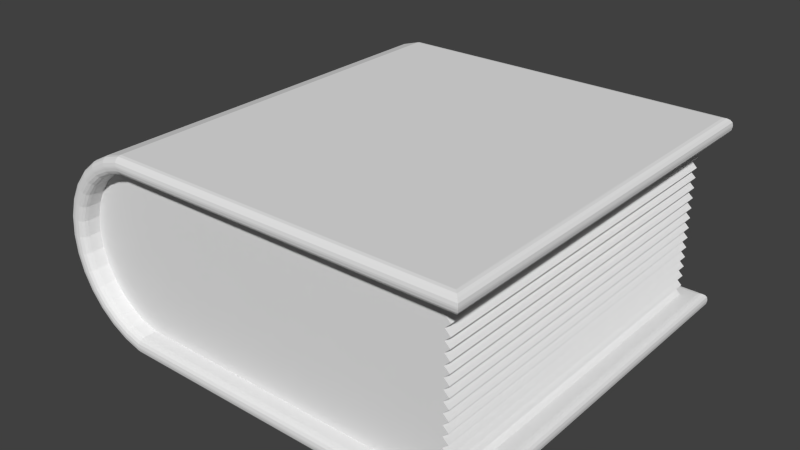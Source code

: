 # Source: book.blend  (saved by Blender 2.73.0; exported with 4.5.12 LTS)
import bpy
from mathutils import Matrix  # noqa: F401  (used for matrix-valued properties, if any)

bpy.ops.wm.read_factory_settings(use_empty=True)
scene = bpy.context.scene
scene.name = 'Scene'

# ---- collections
col_collection_1 = bpy.data.collections.new('Collection 1'); scene.collection.children.link(col_collection_1)

# ---- world
world_world = bpy.data.worlds.new('World'); scene.world = world_world
world_world.color = (0.05088, 0.05088, 0.05088)
world_world.use_sun_shadow = False
world_world.sun_shadow_jitter_overblur = 0.0
world_world.cycles.sampling_method = 'MANUAL'
world_world.cycles.sample_map_resolution = 256

# ---- meshes
me_cylinder = bpy.data.meshes.new('Cylinder')
me_cylinder.from_pydata([(1.252, 0.3617, 0.8064), (1.252, -0.3617, 0.8064), (-0.2152, -0.3534, 0.8064), (-0.2797, -0.3338, 0.8064), (-0.3421, -0.3004, 0.8064), (-0.3969, -0.2555, 0.8064), (-0.4418, -0.2007, 0.8064), (-0.4752, -0.1383, 0.8064), (-0.4958, -0.07047, 0.8064), (-0.5027, 2.469e-05, 0.8064), (-0.4958, 0.07052, 0.8064), (-0.4752, 0.1383, 0.8064), (-0.4418, 0.2008, 0.8064), (-0.3969, 0.2555, 0.8064), (-0.3421, 0.3005, 0.8064), (-0.2797, 0.3339, 0.8064), (-0.2152, 0.3534, 0.8064), (1.252, 0.3617, -0.8064), (1.252, -0.3617, -0.8064), (-0.2152, -0.3534, -0.8064), (-0.2797, -0.3338, -0.8064), (-0.3421, -0.3004, -0.8064), (-0.3969, -0.2555, -0.8064), (-0.4418, -0.2007, -0.8064), (-0.4752, -0.1383, -0.8064), (-0.4958, -0.07047, -0.8064), (-0.5027, 2.465e-05, -0.8064), (-0.4958, 0.07052, -0.8064), (-0.4752, 0.1383, -0.8064), (-0.4418, 0.2008, -0.8064), (-0.3969, 0.2555, -0.8064), (-0.3421, 0.3005, -0.8064), (-0.2797, 0.3339, -0.8064), (-0.2152, 0.3534, -0.8064), (-0.2152, -0.3534, -0.8606), (-0.2201, -0.3862, -0.8934), (-0.2156, -0.3559, -0.8732), (-0.2166, -0.363, -0.8838), (-0.2182, -0.3736, -0.8909), (-0.2152, -0.3534, 0.8606), (-0.2201, -0.3862, 0.8934), (-0.2156, -0.3559, 0.8732), (-0.2166, -0.363, 0.8838), (-0.2182, -0.3736, 0.8909), (-0.2797, -0.3338, -0.8606), (-0.2923, -0.3643, -0.8934), (-0.2806, -0.3361, -0.8732), (-0.2834, -0.3427, -0.8838), (-0.2874, -0.3526, -0.8909), (-0.2923, -0.3643, 0.8934), (-0.2797, -0.3338, 0.8606), (-0.2874, -0.3526, 0.8909), (-0.2834, -0.3427, 0.8838), (-0.2806, -0.3361, 0.8732), (-0.3421, -0.3004, -0.8606), (-0.3604, -0.3278, -0.8934), (-0.3435, -0.3025, -0.8732), (-0.3475, -0.3085, -0.8838), (-0.3534, -0.3174, -0.8909), (-0.3604, -0.3278, 0.8934), (-0.3421, -0.3004, 0.8606), (-0.3534, -0.3174, 0.8909), (-0.3475, -0.3085, 0.8838), (-0.3435, -0.3025, 0.8732), (-0.3969, -0.2555, -0.8606), (-0.4202, -0.2788, -0.8934), (-0.3987, -0.2573, -0.8732), (-0.4037, -0.2623, -0.8838), (-0.4113, -0.2699, -0.8909), (-0.4202, -0.2788, 0.8934), (-0.3969, -0.2555, 0.8606), (-0.4113, -0.2699, 0.8909), (-0.4037, -0.2623, 0.8838), (-0.3987, -0.2573, 0.8732), (-0.4418, -0.2007, -0.8606), (-0.4692, -0.219, -0.8934), (-0.4439, -0.2021, -0.8732), (-0.4499, -0.2061, -0.8838), (-0.4588, -0.212, -0.8909), (-0.4692, -0.219, 0.8934), (-0.4418, -0.2007, 0.8606), (-0.4588, -0.212, 0.8909), (-0.4499, -0.2061, 0.8838), (-0.4439, -0.2021, 0.8732), (-0.4752, -0.1383, -0.8606), (-0.5057, -0.1509, -0.8934), (-0.4775, -0.1392, -0.8732), (-0.4841, -0.142, -0.8838), (-0.494, -0.146, -0.8909), (-0.5057, -0.1509, 0.8934), (-0.4752, -0.1383, 0.8606), (-0.494, -0.146, 0.8909), (-0.4841, -0.142, 0.8838), (-0.4775, -0.1392, 0.8732), (-0.4958, -0.07047, -0.8606), (-0.5281, -0.0769, -0.8934), (-0.4983, -0.07096, -0.8732), (-0.5053, -0.07236, -0.8838), (-0.5157, -0.07444, -0.8909), (-0.5281, -0.0769, 0.8934), (-0.4958, -0.07047, 0.8606), (-0.5157, -0.07444, 0.8909), (-0.5053, -0.07236, 0.8838), (-0.4983, -0.07096, 0.8732), (-0.5027, 2.465e-05, -0.8606), (-0.5357, 2.468e-05, -0.8934), (-0.5052, 2.465e-05, -0.8732), (-0.5124, 2.466e-05, -0.8838), (-0.5231, 2.467e-05, -0.8909), (-0.5357, 2.472e-05, 0.8934), (-0.5027, 2.469e-05, 0.8606), (-0.5231, 2.471e-05, 0.8909), (-0.5124, 2.47e-05, 0.8838), (-0.5052, 2.469e-05, 0.8732), (-0.4958, 0.07052, -0.8606), (-0.5281, 0.07695, -0.8934), (-0.4983, 0.07101, -0.8732), (-0.5053, 0.07241, -0.8838), (-0.5157, 0.07449, -0.8909), (-0.5281, 0.07695, 0.8934), (-0.4958, 0.07052, 0.8606), (-0.5157, 0.07449, 0.8909), (-0.5053, 0.07241, 0.8838), (-0.4983, 0.07101, 0.8732), (-0.4752, 0.1383, -0.8606), (-0.5057, 0.1509, -0.8934), (-0.4775, 0.1393, -0.8732), (-0.4841, 0.142, -0.8838), (-0.494, 0.1461, -0.8909), (-0.5057, 0.1509, 0.8934), (-0.4752, 0.1383, 0.8606), (-0.494, 0.1461, 0.8909), (-0.4841, 0.142, 0.8838), (-0.4775, 0.1393, 0.8732), (-0.4418, 0.2008, -0.8606), (-0.4692, 0.2191, -0.8934), (-0.4439, 0.2022, -0.8732), (-0.4499, 0.2061, -0.8838), (-0.4588, 0.2121, -0.8909), (-0.4692, 0.2191, 0.8934), (-0.4418, 0.2008, 0.8606), (-0.4588, 0.2121, 0.8909), (-0.4499, 0.2061, 0.8838), (-0.4439, 0.2022, 0.8732), (-0.3969, 0.2555, -0.8606), (-0.4202, 0.2788, -0.8934), (-0.3987, 0.2573, -0.8732), (-0.4037, 0.2624, -0.8838), (-0.4113, 0.2699, -0.8909), (-0.4202, 0.2788, 0.8934), (-0.3969, 0.2555, 0.8606), (-0.4113, 0.2699, 0.8909), (-0.4037, 0.2624, 0.8838), (-0.3987, 0.2573, 0.8732), (-0.3421, 0.3005, -0.8606), (-0.3604, 0.3279, -0.8934), (-0.3435, 0.3026, -0.8732), (-0.3475, 0.3085, -0.8838), (-0.3534, 0.3174, -0.8909), (-0.3604, 0.3279, 0.8934), (-0.3421, 0.3005, 0.8606), (-0.3534, 0.3174, 0.8909), (-0.3475, 0.3085, 0.8838), (-0.3435, 0.3026, 0.8732), (-0.2797, 0.3339, -0.8606), (-0.2923, 0.3643, -0.8934), (-0.2806, 0.3362, -0.8732), (-0.2834, 0.3428, -0.8838), (-0.2874, 0.3527, -0.8909), (-0.2923, 0.3643, 0.8934), (-0.2797, 0.3339, 0.8606), (-0.2874, 0.3527, 0.8909), (-0.2834, 0.3428, 0.8838), (-0.2806, 0.3362, 0.8732), (-0.2152, 0.3534, -0.8606), (-0.2201, 0.3862, -0.8934), (-0.2156, 0.3559, -0.8732), (-0.2166, 0.363, -0.8838), (-0.2182, 0.3737, -0.8909), (-0.2201, 0.3862, 0.8934), (-0.2152, 0.3534, 0.8606), (-0.2182, 0.3737, 0.8909), (-0.2166, 0.363, 0.8838), (-0.2156, 0.3559, 0.8732), (1.307, 0.3616, -0.8606), (1.339, 0.3945, -0.8934), (1.319, 0.3641, -0.8732), (1.33, 0.3713, -0.8838), (1.337, 0.382, -0.8909), (1.339, 0.3945, 0.8934), (1.307, 0.3616, 0.8606), (1.337, 0.382, 0.8909), (1.33, 0.3713, 0.8838), (1.319, 0.3641, 0.8732), (1.339, -0.3945, 0.8934), (1.307, -0.3615, 0.8606), (1.337, -0.3819, 0.8909), (1.33, -0.3712, 0.8838), (1.319, -0.3641, 0.8732), (1.339, -0.3945, -0.8934), (1.307, -0.3615, -0.8606), (1.337, -0.3819, -0.8909), (1.33, -0.3712, -0.8838), (1.319, -0.3641, -0.8732), (-0.2263, -0.427, -0.8599), (-0.2212, -0.3935, -0.8934), (-0.2259, -0.4244, -0.8727), (-0.2248, -0.4172, -0.8836), (-0.2232, -0.4063, -0.8909), (-0.2212, -0.3935, 0.8934), (-0.2263, -0.427, 0.8599), (-0.2232, -0.4063, 0.8909), (-0.2248, -0.4172, 0.8836), (-0.2259, -0.4244, 0.8727), (-0.2951, -0.3711, -0.8934), (-0.308, -0.4022, -0.8599), (-0.3, -0.383, -0.8909), (-0.3042, -0.3931, -0.8836), (-0.307, -0.3999, -0.8727), (-0.308, -0.4022, 0.8599), (-0.2951, -0.3711, 0.8934), (-0.307, -0.3999, 0.8727), (-0.3042, -0.3931, 0.8836), (-0.3, -0.383, 0.8909), (-0.3645, -0.334, -0.8934), (-0.3833, -0.362, -0.8599), (-0.3717, -0.3447, -0.8909), (-0.3778, -0.3538, -0.8836), (-0.3818, -0.3599, -0.8727), (-0.3833, -0.362, 0.8599), (-0.3645, -0.334, 0.8934), (-0.3818, -0.3599, 0.8727), (-0.3778, -0.3538, 0.8836), (-0.3717, -0.3447, 0.8909), (-0.4254, -0.284, -0.8934), (-0.4492, -0.3078, -0.8599), (-0.4345, -0.2931, -0.8909), (-0.4423, -0.3009, -0.8836), (-0.4474, -0.306, -0.8727), (-0.4492, -0.3078, 0.8599), (-0.4254, -0.284, 0.8934), (-0.4474, -0.306, 0.8727), (-0.4423, -0.3009, 0.8836), (-0.4345, -0.2931, 0.8909), (-0.4754, -0.2231, -0.8934), (-0.5034, -0.2419, -0.8599), (-0.4861, -0.2303, -0.8909), (-0.4952, -0.2364, -0.8836), (-0.5013, -0.2404, -0.8727), (-0.5034, -0.2419, 0.8599), (-0.4754, -0.2231, 0.8934), (-0.5013, -0.2404, 0.8727), (-0.4952, -0.2364, 0.8836), (-0.4861, -0.2303, 0.8909), (-0.5125, -0.1537, -0.8934), (-0.5436, -0.1666, -0.8599), (-0.5244, -0.1586, -0.8909), (-0.5345, -0.1628, -0.8836), (-0.5413, -0.1656, -0.8727), (-0.5436, -0.1666, 0.8599), (-0.5125, -0.1537, 0.8934), (-0.5413, -0.1656, 0.8727), (-0.5345, -0.1628, 0.8836), (-0.5244, -0.1586, 0.8909), (-0.5353, -0.07834, -0.8934), (-0.5684, -0.08492, -0.8599), (-0.548, -0.08086, -0.8909), (-0.5587, -0.08299, -0.8836), (-0.5659, -0.08441, -0.8727), (-0.5684, -0.08492, 0.8599), (-0.5353, -0.07834, 0.8934), (-0.5659, -0.08441, 0.8727), (-0.5587, -0.08299, 0.8836), (-0.548, -0.08086, 0.8909), (-0.5431, 2.469e-05, -0.8934), (-0.5768, 2.472e-05, -0.8599), (-0.556, 2.47e-05, -0.8909), (-0.5669, 2.471e-05, -0.8836), (-0.5742, 2.472e-05, -0.8727), (-0.5768, 2.476e-05, 0.8599), (-0.5431, 2.473e-05, 0.8934), (-0.5742, 2.476e-05, 0.8727), (-0.5669, 2.475e-05, 0.8836), (-0.556, 2.474e-05, 0.8909), (-0.5353, 0.07839, -0.8934), (-0.5684, 0.08496, -0.8599), (-0.548, 0.08091, -0.8909), (-0.5587, 0.08304, -0.8836), (-0.5659, 0.08446, -0.8727), (-0.5684, 0.08496, 0.8599), (-0.5353, 0.07839, 0.8934), (-0.5659, 0.08446, 0.8727), (-0.5587, 0.08304, 0.8836), (-0.548, 0.08091, 0.8909), (-0.5125, 0.1537, -0.8934), (-0.5436, 0.1666, -0.8599), (-0.5244, 0.1587, -0.8909), (-0.5345, 0.1629, -0.8836), (-0.5413, 0.1657, -0.8727), (-0.5436, 0.1666, 0.8599), (-0.5125, 0.1537, 0.8934), (-0.5413, 0.1657, 0.8727), (-0.5345, 0.1629, 0.8836), (-0.5244, 0.1587, 0.8909), (-0.4754, 0.2232, -0.8934), (-0.5034, 0.2419, -0.8599), (-0.4861, 0.2304, -0.8909), (-0.4952, 0.2364, -0.8836), (-0.5013, 0.2405, -0.8727), (-0.5034, 0.2419, 0.8599), (-0.4754, 0.2232, 0.8934), (-0.5013, 0.2405, 0.8727), (-0.4952, 0.2364, 0.8836), (-0.4861, 0.2304, 0.8909), (-0.4254, 0.2841, -0.8934), (-0.4492, 0.3079, -0.8599), (-0.4345, 0.2932, -0.8909), (-0.4423, 0.3009, -0.8836), (-0.4474, 0.3061, -0.8727), (-0.4492, 0.3079, 0.8599), (-0.4254, 0.2841, 0.8934), (-0.4474, 0.3061, 0.8727), (-0.4423, 0.3009, 0.8836), (-0.4345, 0.2932, 0.8909), (-0.3645, 0.334, -0.8934), (-0.3833, 0.362, -0.8599), (-0.3717, 0.3447, -0.8909), (-0.3778, 0.3538, -0.8836), (-0.3818, 0.3599, -0.8727), (-0.3833, 0.362, 0.8599), (-0.3645, 0.334, 0.8934), (-0.3818, 0.3599, 0.8727), (-0.3778, 0.3538, 0.8836), (-0.3717, 0.3447, 0.8909), (-0.2951, 0.3711, -0.8934), (-0.308, 0.4023, -0.8599), (-0.3, 0.3831, -0.8909), (-0.3042, 0.3932, -0.8836), (-0.307, 0.3999, -0.8727), (-0.308, 0.4023, 0.8599), (-0.2951, 0.3711, 0.8934), (-0.307, 0.3999, 0.8727), (-0.3042, 0.3932, 0.8836), (-0.3, 0.3831, 0.8909), (-0.2212, 0.3935, -0.8934), (-0.2263, 0.427, -0.8599), (-0.2232, 0.4064, -0.8909), (-0.2248, 0.4172, -0.8836), (-0.2259, 0.4245, -0.8727), (-0.2263, 0.427, 0.8599), (-0.2212, 0.3935, 0.8934), (-0.2259, 0.4245, 0.8727), (-0.2248, 0.4172, 0.8836), (-0.2232, 0.4064, 0.8909), (1.306, 0.4352, -0.8599), (1.339, 0.4019, -0.8934), (1.319, 0.4327, -0.8727), (1.329, 0.4255, -0.8836), (1.337, 0.4147, -0.8909), (1.339, 0.4019, 0.8934), (1.306, 0.4352, 0.8599), (1.337, 0.4147, 0.8909), (1.329, 0.4255, 0.8836), (1.319, 0.4327, 0.8727), (1.339, -0.4018, -0.8934), (1.306, -0.4352, -0.8599), (1.337, -0.4146, -0.8909), (1.329, -0.4255, -0.8836), (1.319, -0.4327, -0.8727), (1.339, -0.4018, 0.8934), (1.306, -0.4352, 0.8599), (1.337, -0.4146, 0.8909), (1.329, -0.4255, 0.8836), (1.319, -0.4327, 0.8727), (1.252, 2.435e-05, 0.8064), (1.252, 2.43e-05, -0.8064), (1.252, 0.1809, -0.8064), (1.252, 0.1809, 0.8064), (1.252, -0.1808, 0.8064), (1.252, -0.1808, -0.8064), (1.252, 0.2713, -0.8064), (1.252, 0.2713, 0.8064), (1.252, 0.09045, 0.8064), (1.252, 0.09045, -0.8064), (1.252, -0.0904, -0.8064), (1.252, -0.0904, 0.8064), (1.252, -0.2713, 0.8064), (1.252, -0.2713, -0.8064), (1.252, 0.3165, -0.8064), (1.252, 0.3165, 0.8064), (1.252, 0.2241, 0.8064), (1.252, 0.2241, -0.8064), (1.252, 0.1357, -0.8064), (1.252, 0.1357, 0.8064), (1.252, 0.04524, 0.8064), (1.252, 0.04524, -0.8064), (1.252, -0.04519, -0.8064), (1.252, -0.04519, 0.8064), (1.252, -0.1356, 0.8064), (1.252, -0.1356, -0.8064), (1.252, -0.226, -0.8064), (1.252, -0.226, 0.8064), (1.252, -0.3165, 0.8064), (1.252, -0.3165, -0.8064), (1.228, -0.02258, -0.8064), (1.228, -0.02258, 0.8064), (1.228, -0.2939, -0.8064), (1.228, -0.2939, 0.8064), (1.228, -0.3391, 0.8064), (1.228, -0.3391, -0.8064), (1.228, -0.2487, 0.8064), (1.228, -0.2487, -0.8064), (1.228, -0.2034, -0.8064), (1.228, -0.2034, 0.8064), (1.228, -0.1582, 0.8064), (1.228, -0.1582, -0.8064), (1.228, -0.113, -0.8064), (1.228, -0.113, 0.8064), (1.228, -0.0678, 0.8064), (1.228, -0.0678, -0.8064), (1.228, 0.02263, 0.8064), (1.228, 0.02263, -0.8064), (1.228, 0.06785, -0.8064), (1.228, 0.06785, 0.8064), (1.228, 0.1116, 0.8064), (1.228, 0.1116, -0.8064), (1.228, 0.1583, -0.8064), (1.228, 0.1583, 0.8064), (1.228, 0.2025, 0.8064), (1.228, 0.2025, -0.8064), (1.228, 0.2477, -0.8064), (1.228, 0.2477, 0.8064), (1.228, 0.2939, 0.8064), (1.228, 0.2939, -0.8064), (1.228, 0.3391, -0.8064), (1.228, 0.3391, 0.8064)], [], [(45, 35, 205, 214), (55, 45, 214, 224), (65, 55, 224, 234), (75, 65, 234, 244), (85, 75, 244, 254), (95, 85, 254, 264), (105, 95, 264, 274), (115, 105, 274, 284), (125, 115, 284, 294), (135, 125, 294, 304), (145, 135, 304, 314), (155, 145, 314, 324), (165, 155, 324, 334), (175, 165, 334, 344), (89, 99, 270, 260), (34, 44, 20, 19), (50, 39, 2, 3), (200, 34, 19, 2, 39, 195), (40, 49, 220, 209), (225, 229, 239, 235), (60, 50, 3, 4), (235, 239, 249, 245), (70, 60, 4, 5), (245, 249, 259, 255), (80, 70, 5, 6), (255, 259, 269, 265), (90, 80, 6, 7), (265, 269, 279, 275), (100, 90, 7, 8), (275, 279, 289, 285), (110, 100, 8, 9), (285, 289, 299, 295), (120, 110, 9, 10), (295, 299, 309, 305), (130, 120, 10, 11), (305, 309, 319, 315), (140, 130, 11, 12), (315, 319, 329, 325), (150, 140, 12, 13), (325, 329, 339, 335), (160, 150, 13, 14), (335, 339, 349, 345), (170, 160, 14, 15), (349, 360, 354, 345), (180, 170, 15, 16), (2, 1, 408, 402, 407, 386, 410, 401, 413, 378, 414, 398, 417, 385, 418, 397, 405, 374, 420, 394, 423, 382, 424, 393, 427, 377, 428, 390, 431, 381, 432, 389, 435, 0, 16, 15, 14, 13, 12, 11, 10, 9, 8, 7, 6, 5, 4, 3), (144, 154, 31, 30), (134, 144, 30, 29), (124, 134, 29, 28), (114, 124, 28, 27), (104, 114, 27, 26), (94, 104, 26, 25), (84, 94, 25, 24), (190, 180, 16, 33, 174, 184), (74, 84, 24, 23), (64, 74, 23, 22), (189, 359, 350, 179), (54, 64, 22, 21), (164, 174, 33, 32), (44, 54, 21, 20), (154, 164, 32, 31), (18, 19, 20, 21, 22, 23, 24, 25, 26, 27, 28, 29, 30, 31, 32, 33, 17, 434, 388, 433, 380, 430, 391, 429, 376, 426, 392, 425, 383, 422, 395, 421, 375, 404, 396, 419, 384, 416, 399, 415, 379, 412, 400, 411, 387, 406, 403, 409), (79, 89, 260, 250), (199, 194, 369, 364), (69, 79, 250, 240), (59, 69, 240, 230), (169, 179, 350, 340), (49, 59, 230, 220), (159, 169, 340, 330), (204, 365, 370, 210), (149, 159, 330, 320), (199, 364, 205, 35), (139, 149, 320, 310), (129, 139, 310, 300), (119, 129, 300, 290), (109, 119, 290, 280), (99, 109, 280, 270), (215, 219, 229, 225), (344, 355, 185, 175), (189, 185, 355, 359), (408, 1, 18, 409), (34, 200, 203, 36), (36, 203, 202, 37), (37, 202, 201, 38), (38, 201, 199, 35), (35, 45, 48, 38), (38, 48, 47, 37), (37, 47, 46, 36), (36, 46, 44, 34), (49, 40, 43, 51), (51, 43, 42, 52), (52, 42, 41, 53), (53, 41, 39, 50), (45, 55, 58, 48), (48, 58, 57, 47), (47, 57, 56, 46), (46, 56, 54, 44), (59, 49, 51, 61), (61, 51, 52, 62), (62, 52, 53, 63), (63, 53, 50, 60), (55, 65, 68, 58), (58, 68, 67, 57), (57, 67, 66, 56), (56, 66, 64, 54), (69, 59, 61, 71), (71, 61, 62, 72), (72, 62, 63, 73), (73, 63, 60, 70), (65, 75, 78, 68), (68, 78, 77, 67), (67, 77, 76, 66), (66, 76, 74, 64), (79, 69, 71, 81), (81, 71, 72, 82), (82, 72, 73, 83), (83, 73, 70, 80), (75, 85, 88, 78), (78, 88, 87, 77), (77, 87, 86, 76), (76, 86, 84, 74), (89, 79, 81, 91), (91, 81, 82, 92), (92, 82, 83, 93), (93, 83, 80, 90), (85, 95, 98, 88), (88, 98, 97, 87), (87, 97, 96, 86), (86, 96, 94, 84), (99, 89, 91, 101), (101, 91, 92, 102), (102, 92, 93, 103), (103, 93, 90, 100), (95, 105, 108, 98), (98, 108, 107, 97), (97, 107, 106, 96), (96, 106, 104, 94), (109, 99, 101, 111), (111, 101, 102, 112), (112, 102, 103, 113), (113, 103, 100, 110), (105, 115, 118, 108), (108, 118, 117, 107), (107, 117, 116, 106), (106, 116, 114, 104), (119, 109, 111, 121), (121, 111, 112, 122), (122, 112, 113, 123), (123, 113, 110, 120), (115, 125, 128, 118), (118, 128, 127, 117), (117, 127, 126, 116), (116, 126, 124, 114), (129, 119, 121, 131), (131, 121, 122, 132), (132, 122, 123, 133), (133, 123, 120, 130), (125, 135, 138, 128), (128, 138, 137, 127), (127, 137, 136, 126), (126, 136, 134, 124), (139, 129, 131, 141), (141, 131, 132, 142), (142, 132, 133, 143), (143, 133, 130, 140), (135, 145, 148, 138), (138, 148, 147, 137), (137, 147, 146, 136), (136, 146, 144, 134), (149, 139, 141, 151), (151, 141, 142, 152), (152, 142, 143, 153), (153, 143, 140, 150), (145, 155, 158, 148), (148, 158, 157, 147), (147, 157, 156, 146), (146, 156, 154, 144), (159, 149, 151, 161), (161, 151, 152, 162), (162, 152, 153, 163), (163, 153, 150, 160), (155, 165, 168, 158), (158, 168, 167, 157), (157, 167, 166, 156), (156, 166, 164, 154), (169, 159, 161, 171), (171, 161, 162, 172), (172, 162, 163, 173), (173, 163, 160, 170), (165, 175, 178, 168), (168, 178, 177, 167), (167, 177, 176, 166), (166, 176, 174, 164), (179, 169, 171, 181), (181, 171, 172, 182), (182, 172, 173, 183), (183, 173, 170, 180), (180, 190, 193, 183), (183, 193, 192, 182), (182, 192, 191, 181), (181, 191, 189, 179), (175, 185, 188, 178), (178, 188, 187, 177), (177, 187, 186, 176), (176, 186, 184, 174), (185, 189, 191, 188), (188, 191, 192, 187), (187, 192, 193, 186), (186, 193, 190, 184), (194, 199, 201, 196), (196, 201, 202, 197), (197, 202, 203, 198), (198, 203, 200, 195), (40, 194, 196, 43), (43, 196, 197, 42), (42, 197, 198, 41), (41, 198, 195, 39), (209, 369, 194, 40), (204, 215, 218, 206), (206, 218, 217, 207), (207, 217, 216, 208), (208, 216, 214, 205), (219, 210, 213, 221), (221, 213, 212, 222), (222, 212, 211, 223), (223, 211, 209, 220), (215, 225, 228, 218), (218, 228, 227, 217), (217, 227, 226, 216), (216, 226, 224, 214), (229, 219, 221, 231), (231, 221, 222, 232), (232, 222, 223, 233), (233, 223, 220, 230), (225, 235, 238, 228), (228, 238, 237, 227), (227, 237, 236, 226), (226, 236, 234, 224), (239, 229, 231, 241), (241, 231, 232, 242), (242, 232, 233, 243), (243, 233, 230, 240), (235, 245, 248, 238), (238, 248, 247, 237), (237, 247, 246, 236), (236, 246, 244, 234), (249, 239, 241, 251), (251, 241, 242, 252), (252, 242, 243, 253), (253, 243, 240, 250), (245, 255, 258, 248), (248, 258, 257, 247), (247, 257, 256, 246), (246, 256, 254, 244), (259, 249, 251, 261), (261, 251, 252, 262), (262, 252, 253, 263), (263, 253, 250, 260), (255, 265, 268, 258), (258, 268, 267, 257), (257, 267, 266, 256), (256, 266, 264, 254), (269, 259, 261, 271), (271, 261, 262, 272), (272, 262, 263, 273), (273, 263, 260, 270), (265, 275, 278, 268), (268, 278, 277, 267), (267, 277, 276, 266), (266, 276, 274, 264), (279, 269, 271, 281), (281, 271, 272, 282), (282, 272, 273, 283), (283, 273, 270, 280), (275, 285, 288, 278), (278, 288, 287, 277), (277, 287, 286, 276), (276, 286, 284, 274), (289, 279, 281, 291), (291, 281, 282, 292), (292, 282, 283, 293), (293, 283, 280, 290), (285, 295, 298, 288), (288, 298, 297, 287), (287, 297, 296, 286), (286, 296, 294, 284), (299, 289, 291, 301), (301, 291, 292, 302), (302, 292, 293, 303), (303, 293, 290, 300), (295, 305, 308, 298), (298, 308, 307, 297), (297, 307, 306, 296), (296, 306, 304, 294), (309, 299, 301, 311), (311, 301, 302, 312), (312, 302, 303, 313), (313, 303, 300, 310), (305, 315, 318, 308), (308, 318, 317, 307), (307, 317, 316, 306), (306, 316, 314, 304), (319, 309, 311, 321), (321, 311, 312, 322), (322, 312, 313, 323), (323, 313, 310, 320), (315, 325, 328, 318), (318, 328, 327, 317), (317, 327, 326, 316), (316, 326, 324, 314), (329, 319, 321, 331), (331, 321, 322, 332), (332, 322, 323, 333), (333, 323, 320, 330), (325, 335, 338, 328), (328, 338, 337, 327), (327, 337, 336, 326), (326, 336, 334, 324), (339, 329, 331, 341), (341, 331, 332, 342), (342, 332, 333, 343), (343, 333, 330, 340), (335, 345, 348, 338), (338, 348, 347, 337), (337, 347, 346, 336), (336, 346, 344, 334), (349, 339, 341, 351), (351, 341, 342, 352), (352, 342, 343, 353), (353, 343, 340, 350), (210, 370, 373, 213), (213, 373, 372, 212), (212, 372, 371, 211), (211, 371, 369, 209), (354, 360, 363, 356), (356, 363, 362, 357), (357, 362, 361, 358), (358, 361, 359, 355), (370, 365, 368, 373), (373, 368, 367, 372), (372, 367, 366, 371), (371, 366, 364, 369), (205, 364, 366, 208), (208, 366, 367, 207), (207, 367, 368, 206), (206, 368, 365, 204), (350, 359, 361, 353), (353, 361, 362, 352), (352, 362, 363, 351), (351, 363, 360, 349), (345, 354, 356, 348), (348, 356, 357, 347), (347, 357, 358, 346), (346, 358, 355, 344), (204, 210, 219, 215), (420, 374, 375, 421), (428, 377, 376, 429), (414, 378, 379, 415), (432, 381, 380, 433), (424, 382, 383, 425), (418, 385, 384, 419), (410, 386, 387, 411), (435, 389, 388, 434), (431, 390, 391, 430), (427, 393, 392, 426), (423, 394, 395, 422), (405, 397, 396, 404), (417, 398, 399, 416), (413, 401, 400, 412), (407, 402, 403, 406), (374, 405, 404, 375), (386, 407, 406, 387), (402, 408, 409, 403), (401, 410, 411, 400), (378, 413, 412, 379), (398, 414, 415, 399), (385, 417, 416, 384), (397, 418, 419, 396), (394, 420, 421, 395), (382, 423, 422, 383), (393, 424, 425, 392), (377, 427, 426, 376), (390, 428, 429, 391), (381, 431, 430, 380), (389, 432, 433, 388), (0, 435, 434, 17)])
_uv = me_cylinder.uv_layers.new(name='UVMap')
_uv.uv.foreach_set('vector', [0.831, 0.3853, 0.8269, 0.3989, 0.8255, 0.3987, 0.8297, 0.3848, 0.8378, 0.3725, 0.831, 0.3853, 0.8297, 0.3848, 0.8367, 0.3717, 0.8471, 0.3612, 0.8378, 0.3725, 0.8367, 0.3717, 0.8461, 0.3602, 0.8583, 0.352, 0.8471, 0.3612, 0.8461, 0.3602, 0.8575, 0.3508, 0.8711, 0.3451, 0.8583, 0.352, 0.8575, 0.3508, 0.8706, 0.3438, 0.885, 0.3409, 0.8711, 0.3451, 0.8706, 0.3438, 0.8848, 0.3395, 0.8995, 0.3395, 0.885, 0.3409, 0.8848, 0.3395, 0.8995, 0.3381, 0.914, 0.3409, 0.8995, 0.3395, 0.8995, 0.3381, 0.9143, 0.3395, 0.9279, 0.3451, 0.914, 0.3409, 0.9143, 0.3395, 0.9284, 0.3438, 0.9407, 0.352, 0.9279, 0.3451, 0.9284, 0.3438, 0.9415, 0.3508, 0.952, 0.3612, 0.9407, 0.352, 0.9415, 0.3508, 0.953, 0.3602, 0.9612, 0.3725, 0.952, 0.3612, 0.953, 0.3602, 0.9624, 0.3717, 0.9681, 0.3853, 0.9612, 0.3725, 0.9624, 0.3717, 0.9694, 0.3848, 0.9722, 0.3989, 0.9681, 0.3853, 0.9694, 0.3848, 0.9736, 0.3987, 0.7678, 0.3451, 0.7539, 0.3409, 0.7541, 0.3395, 0.7683, 0.3438, 0.3689, 0.6625, 0.3566, 0.6625, 0.3566, 0.6522, 0.3689, 0.6522, 0.3566, 0.3379, 0.3689, 0.3379, 0.3689, 0.3482, 0.3566, 0.3482, 0.6549, 0.6625, 0.3689, 0.6625, 0.3689, 0.6522, 0.3689, 0.3482, 0.3689, 0.3379, 0.6549, 0.3379, 0.8121, 0.3989, 0.8079, 0.3853, 0.8092, 0.3848, 0.8134, 0.3987, 0.004462, 0.3217, 0.3281, 0.3217, 0.3281, 0.3336, 0.004462, 0.3336, 0.3445, 0.3379, 0.3566, 0.3379, 0.3566, 0.3482, 0.3445, 0.3482, 9.766e-09, 0.9955, 0.0, 0.6713, 0.01335, 0.6713, 0.01335, 0.9955, 0.3337, 0.3379, 0.3445, 0.3379, 0.3445, 0.3482, 0.3337, 0.3482, 0.01335, 0.9955, 0.01335, 0.6713, 0.02819, 0.6713, 0.02819, 0.9955, 0.1255, 0.7541, 0.1255, 0.7645, 0.1153, 0.7645, 0.1153, 0.7541, 0.02819, 0.9955, 0.02819, 0.6713, 0.04394, 0.6713, 0.04394, 0.9955, 0.1255, 0.7424, 0.1255, 0.7541, 0.1153, 0.7541, 0.1153, 0.7424, 0.04394, 0.9955, 0.04394, 0.6713, 0.06, 0.6713, 0.06, 0.9955, 0.1255, 0.7296, 0.1255, 0.7424, 0.1153, 0.7424, 0.1153, 0.7296, 0.06, 0.9955, 0.06, 0.6713, 0.07575, 0.6713, 0.07575, 0.9955, 0.1255, 0.7163, 0.1255, 0.7296, 0.1153, 0.7296, 0.1153, 0.7163, 0.07575, 0.9955, 0.07575, 0.6713, 0.09059, 0.6713, 0.09059, 0.9955, 0.1255, 0.703, 0.1255, 0.7163, 0.1153, 0.7163, 0.1153, 0.703, 0.09059, 0.9955, 0.09059, 0.6713, 0.1039, 0.6713, 0.1039, 0.9955, 0.1255, 0.6902, 0.1255, 0.703, 0.1153, 0.703, 0.1153, 0.6902, 0.1039, 0.9955, 0.1039, 0.6713, 0.1153, 0.6713, 0.1153, 0.9955, 0.1255, 0.6784, 0.1255, 0.6902, 0.1153, 0.6902, 0.1153, 0.6784, 0.337, 1.272e-07, 0.6606, 0.0, 0.6606, 0.01185, 0.337, 0.01185, 0.1255, 0.6681, 0.1255, 0.6784, 0.1153, 0.6784, 0.1153, 0.6681, 0.337, 0.01185, 0.6606, 0.01185, 0.6606, 0.0256, 0.337, 0.0256, 0.3148, 0.3379, 0.3256, 0.3379, 0.3256, 0.3482, 0.3148, 0.3482, 0.337, 0.0256, 0.6606, 0.0256, 0.6606, 0.04071, 0.337, 0.04071, 0.3028, 0.3379, 0.3148, 0.3379, 0.3148, 0.3482, 0.3028, 0.3482, 0.6606, 0.04071, 0.6606, 0.329, 0.337, 0.329, 0.337, 0.04071, 0.2904, 0.3379, 0.3028, 0.3379, 0.3028, 0.3482, 0.2904, 0.3482, 0.9357, 0.05421, 0.9373, 0.3309, 0.933, 0.3264, 0.9288, 0.3309, 0.9245, 0.3264, 0.9203, 0.3309, 0.916, 0.3264, 0.9118, 0.3309, 0.9075, 0.3264, 0.9033, 0.3309, 0.899, 0.3264, 0.8947, 0.3309, 0.8905, 0.3264, 0.8862, 0.3309, 0.882, 0.3264, 0.8777, 0.3309, 0.8735, 0.3264, 0.8692, 0.3309, 0.865, 0.3264, 0.8607, 0.3309, 0.8565, 0.3264, 0.8522, 0.3309, 0.8482, 0.3264, 0.8437, 0.3309, 0.8394, 0.3264, 0.8352, 0.3309, 0.8311, 0.3264, 0.8271, 0.3309, 0.8226, 0.3264, 0.8182, 0.3309, 0.8139, 0.3264, 0.8097, 0.3309, 0.8054, 0.3264, 0.8012, 0.3309, 0.8027, 0.05421, 0.8064, 0.04206, 0.8127, 0.03028, 0.8211, 0.01995, 0.8314, 0.01148, 0.8432, 0.005186, 0.856, 0.001309, 0.8692, 0.0, 0.8825, 0.001309, 0.8952, 0.005186, 0.907, 0.01148, 0.9173, 0.01995, 0.9258, 0.03028, 0.932, 0.04206, 0.3256, 0.6625, 0.3148, 0.6625, 0.3148, 0.6522, 0.3256, 0.6522, 0.1342, 0.6784, 0.1342, 0.6681, 0.1445, 0.6681, 0.1445, 0.6784, 0.1342, 0.6902, 0.1342, 0.6784, 0.1445, 0.6784, 0.1445, 0.6902, 0.1342, 0.703, 0.1342, 0.6902, 0.1445, 0.6902, 0.1445, 0.703, 0.1342, 0.7163, 0.1342, 0.703, 0.1445, 0.703, 0.1445, 0.7163, 0.1342, 0.7296, 0.1342, 0.7163, 0.1445, 0.7163, 0.1445, 0.7296, 0.1342, 0.7424, 0.1342, 0.7296, 0.1445, 0.7296, 0.1445, 0.7424, 0.004454, 0.3379, 0.2904, 0.3379, 0.2904, 0.3482, 0.2904, 0.6522, 0.2904, 0.6625, 0.004454, 0.6625, 0.1342, 0.7541, 0.1342, 0.7424, 0.1445, 0.7424, 0.1445, 0.7541, 0.1342, 0.7645, 0.1342, 0.7541, 0.1445, 0.7541, 0.1445, 0.7645, 0.6652, 0.6929, 0.6638, 0.6929, 0.6654, 0.3987, 0.6667, 0.3989, 0.3445, 0.6625, 0.3337, 0.6625, 0.3337, 0.6522, 0.3445, 0.6522, 0.3028, 0.6625, 0.2904, 0.6625, 0.2904, 0.6522, 0.3028, 0.6522, 0.3566, 0.6625, 0.3445, 0.6625, 0.3445, 0.6522, 0.3566, 0.6522, 0.3148, 0.6625, 0.3028, 0.6625, 0.3028, 0.6522, 0.3148, 0.6522, 0.665, 0.3309, 0.6666, 0.05421, 0.6703, 0.04206, 0.6766, 0.03028, 0.685, 0.01995, 0.6953, 0.01148, 0.7071, 0.005186, 0.7198, 0.001309, 0.7331, 0.0, 0.7464, 0.001309, 0.7591, 0.005186, 0.7709, 0.01148, 0.7812, 0.01995, 0.7896, 0.03028, 0.7959, 0.04206, 0.7996, 0.05421, 0.8012, 0.3309, 0.7969, 0.3264, 0.7927, 0.3309, 0.7884, 0.3264, 0.7841, 0.3309, 0.7797, 0.3264, 0.7753, 0.3309, 0.7712, 0.3264, 0.7671, 0.3309, 0.7629, 0.3264, 0.7586, 0.3309, 0.7541, 0.3264, 0.7501, 0.3309, 0.7459, 0.3264, 0.7416, 0.3309, 0.7374, 0.3264, 0.7331, 0.3309, 0.7288, 0.3264, 0.7246, 0.3309, 0.7203, 0.3264, 0.7161, 0.3309, 0.7118, 0.3264, 0.7076, 0.3309, 0.7033, 0.3264, 0.6991, 0.3309, 0.6948, 0.3264, 0.6906, 0.3309, 0.6863, 0.3264, 0.6821, 0.3309, 0.6778, 0.3264, 0.6735, 0.3309, 0.6693, 0.3264, 0.7806, 0.352, 0.7678, 0.3451, 0.7683, 0.3438, 0.7814, 0.3508, 0.9854, 0.3336, 0.9854, 0.6704, 0.984, 0.6704, 0.984, 0.3336, 0.7919, 0.3612, 0.7806, 0.352, 0.7814, 0.3508, 0.7928, 0.3602, 0.8011, 0.3725, 0.7919, 0.3612, 0.7928, 0.3602, 0.8022, 0.3717, 0.6708, 0.3853, 0.6667, 0.3989, 0.6654, 0.3987, 0.6696, 0.3848, 0.8079, 0.3853, 0.8011, 0.3725, 0.8022, 0.3717, 0.8092, 0.3848, 0.6777, 0.3725, 0.6708, 0.3853, 0.6696, 0.3848, 0.6766, 0.3717, 0.004462, 0.2929, 0.004462, 0.004571, 0.3281, 0.004571, 0.3281, 0.2929, 0.6869, 0.3612, 0.6777, 0.3725, 0.6766, 0.3717, 0.686, 0.3602, 0.8253, 0.6929, 0.8239, 0.6929, 0.8255, 0.3987, 0.8269, 0.3989, 0.6982, 0.352, 0.6869, 0.3612, 0.686, 0.3602, 0.6974, 0.3508, 0.711, 0.3451, 0.6982, 0.352, 0.6974, 0.3508, 0.7105, 0.3438, 0.7249, 0.3409, 0.711, 0.3451, 0.7105, 0.3438, 0.7246, 0.3395, 0.7394, 0.3395, 0.7249, 0.3409, 0.7246, 0.3395, 0.7394, 0.3381, 0.7539, 0.3409, 0.7394, 0.3395, 0.7394, 0.3381, 0.7541, 0.3395, 0.004462, 0.308, 0.3281, 0.308, 0.3281, 0.3217, 0.004462, 0.3217, 0.9736, 0.3987, 0.9751, 0.6929, 0.9738, 0.6929, 0.9722, 0.3989, 0.9942, 0.6704, 0.9942, 0.3336, 0.9955, 0.3336, 0.9955, 0.6704, 0.1963, 0.9709, 0.1916, 0.9709, 0.1916, 0.6668, 0.1963, 0.6668, 0.3689, 0.6625, 0.6549, 0.6625, 0.6573, 0.6648, 0.3689, 0.6648, 0.3689, 0.6648, 0.6573, 0.6648, 0.6593, 0.6668, 0.3687, 0.6668, 0.8312, 0.3996, 0.8297, 0.6911, 0.8277, 0.6925, 0.8292, 0.3993, 0.8292, 0.3993, 0.8277, 0.6925, 0.8253, 0.6929, 0.8269, 0.3989, 0.8269, 0.3989, 0.831, 0.3853, 0.8332, 0.3863, 0.8292, 0.3993, 0.8292, 0.3993, 0.8332, 0.3863, 0.835, 0.387, 0.8312, 0.3996, 0.3687, 0.6668, 0.356, 0.6668, 0.3564, 0.6648, 0.3689, 0.6648, 0.3689, 0.6648, 0.3564, 0.6648, 0.3566, 0.6625, 0.3689, 0.6625, 0.8079, 0.3853, 0.8121, 0.3989, 0.8097, 0.3993, 0.8057, 0.3863, 0.8057, 0.3863, 0.8097, 0.3993, 0.8077, 0.3996, 0.8039, 0.387, 0.356, 0.3336, 0.3687, 0.3336, 0.3689, 0.3356, 0.3564, 0.3356, 0.3564, 0.3356, 0.3689, 0.3356, 0.3689, 0.3379, 0.3566, 0.3379, 0.831, 0.3853, 0.8378, 0.3725, 0.8398, 0.3738, 0.8332, 0.3863, 0.8332, 0.3863, 0.8398, 0.3738, 0.8415, 0.3749, 0.835, 0.387, 0.356, 0.6668, 0.3436, 0.6668, 0.3443, 0.6648, 0.3564, 0.6648, 0.3564, 0.6648, 0.3443, 0.6648, 0.3445, 0.6625, 0.3566, 0.6625, 0.8011, 0.3725, 0.8079, 0.3853, 0.8057, 0.3863, 0.7991, 0.3738, 0.7991, 0.3738, 0.8057, 0.3863, 0.8039, 0.387, 0.7974, 0.3749, 0.3436, 0.3336, 0.356, 0.3336, 0.3564, 0.3356, 0.3443, 0.3356, 0.3443, 0.3356, 0.3564, 0.3356, 0.3566, 0.3379, 0.3445, 0.3379, 0.8378, 0.3725, 0.8471, 0.3612, 0.8487, 0.3629, 0.8398, 0.3738, 0.8398, 0.3738, 0.8487, 0.3629, 0.8502, 0.3643, 0.8415, 0.3749, 0.3436, 0.6668, 0.3325, 0.6668, 0.3334, 0.6648, 0.3443, 0.6648, 0.3443, 0.6648, 0.3334, 0.6648, 0.3337, 0.6625, 0.3445, 0.6625, 0.7919, 0.3612, 0.8011, 0.3725, 0.7991, 0.3738, 0.7902, 0.3629, 0.7902, 0.3629, 0.7991, 0.3738, 0.7974, 0.3749, 0.7888, 0.3643, 0.3325, 0.3336, 0.3436, 0.3336, 0.3443, 0.3356, 0.3334, 0.3356, 0.3334, 0.3356, 0.3443, 0.3356, 0.3445, 0.3379, 0.3337, 0.3379, 0.8471, 0.3612, 0.8583, 0.352, 0.8596, 0.354, 0.8487, 0.3629, 0.8487, 0.3629, 0.8596, 0.354, 0.8607, 0.3556, 0.8502, 0.3643, 0.1299, 0.7657, 0.1299, 0.7551, 0.1319, 0.7544, 0.1319, 0.7648, 0.1319, 0.7648, 0.1319, 0.7544, 0.1342, 0.7541, 0.1342, 0.7645, 0.7806, 0.352, 0.7919, 0.3612, 0.7902, 0.3629, 0.7793, 0.354, 0.7793, 0.354, 0.7902, 0.3629, 0.7888, 0.3643, 0.7782, 0.3556, 0.1299, 0.7551, 0.1299, 0.7657, 0.1279, 0.7648, 0.1279, 0.7544, 0.1279, 0.7544, 0.1279, 0.7648, 0.1255, 0.7645, 0.1255, 0.7541, 0.8583, 0.352, 0.8711, 0.3451, 0.872, 0.3473, 0.8596, 0.354, 0.8596, 0.354, 0.872, 0.3473, 0.8728, 0.3492, 0.8607, 0.3556, 0.1299, 0.7551, 0.1299, 0.7431, 0.1319, 0.7425, 0.1319, 0.7544, 0.1319, 0.7544, 0.1319, 0.7425, 0.1342, 0.7424, 0.1342, 0.7541, 0.7678, 0.3451, 0.7806, 0.352, 0.7793, 0.354, 0.7669, 0.3473, 0.7669, 0.3473, 0.7793, 0.354, 0.7782, 0.3556, 0.7661, 0.3492, 0.1299, 0.7431, 0.1299, 0.7551, 0.1279, 0.7544, 0.1279, 0.7425, 0.1279, 0.7425, 0.1279, 0.7544, 0.1255, 0.7541, 0.1255, 0.7424, 0.8711, 0.3451, 0.885, 0.3409, 0.8855, 0.3432, 0.872, 0.3473, 0.872, 0.3473, 0.8855, 0.3432, 0.8859, 0.3452, 0.8728, 0.3492, 0.1299, 0.7431, 0.1299, 0.7299, 0.1319, 0.7297, 0.1319, 0.7425, 0.1319, 0.7425, 0.1319, 0.7297, 0.1342, 0.7296, 0.1342, 0.7424, 0.7539, 0.3409, 0.7678, 0.3451, 0.7669, 0.3473, 0.7534, 0.3432, 0.7534, 0.3432, 0.7669, 0.3473, 0.7661, 0.3492, 0.753, 0.3452, 0.1299, 0.7299, 0.1299, 0.7431, 0.1279, 0.7425, 0.1279, 0.7297, 0.1279, 0.7297, 0.1279, 0.7425, 0.1255, 0.7424, 0.1255, 0.7296, 0.885, 0.3409, 0.8995, 0.3395, 0.8995, 0.3418, 0.8855, 0.3432, 0.8855, 0.3432, 0.8995, 0.3418, 0.8995, 0.3438, 0.8859, 0.3452, 0.1299, 0.7299, 0.1299, 0.7163, 0.1319, 0.7163, 0.1319, 0.7297, 0.1319, 0.7297, 0.1319, 0.7163, 0.1342, 0.7163, 0.1342, 0.7296, 0.7394, 0.3395, 0.7539, 0.3409, 0.7534, 0.3432, 0.7394, 0.3418, 0.7394, 0.3418, 0.7534, 0.3432, 0.753, 0.3452, 0.7394, 0.3438, 0.1299, 0.7163, 0.1299, 0.7299, 0.1279, 0.7297, 0.1279, 0.7163, 0.1279, 0.7163, 0.1279, 0.7297, 0.1255, 0.7296, 0.1255, 0.7163, 0.8995, 0.3395, 0.914, 0.3409, 0.9135, 0.3432, 0.8995, 0.3418, 0.8995, 0.3418, 0.9135, 0.3432, 0.9131, 0.3452, 0.8995, 0.3438, 0.1299, 0.7163, 0.1299, 0.7026, 0.1319, 0.7029, 0.1319, 0.7163, 0.1319, 0.7163, 0.1319, 0.7029, 0.1342, 0.703, 0.1342, 0.7163, 0.7249, 0.3409, 0.7394, 0.3395, 0.7394, 0.3418, 0.7254, 0.3432, 0.7254, 0.3432, 0.7394, 0.3418, 0.7394, 0.3438, 0.7258, 0.3452, 0.1299, 0.7026, 0.1299, 0.7163, 0.1279, 0.7163, 0.1279, 0.7029, 0.1279, 0.7029, 0.1279, 0.7163, 0.1255, 0.7163, 0.1255, 0.703, 0.914, 0.3409, 0.9279, 0.3451, 0.927, 0.3473, 0.9135, 0.3432, 0.9135, 0.3432, 0.927, 0.3473, 0.9262, 0.3492, 0.9131, 0.3452, 0.1299, 0.7026, 0.1299, 0.6895, 0.1319, 0.69, 0.1319, 0.7029, 0.1319, 0.7029, 0.1319, 0.69, 0.1342, 0.6902, 0.1342, 0.703, 0.711, 0.3451, 0.7249, 0.3409, 0.7254, 0.3432, 0.7119, 0.3473, 0.7119, 0.3473, 0.7254, 0.3432, 0.7258, 0.3452, 0.7127, 0.3492, 0.1299, 0.6895, 0.1299, 0.7026, 0.1279, 0.7029, 0.1279, 0.69, 0.1279, 0.69, 0.1279, 0.7029, 0.1255, 0.703, 0.1255, 0.6902, 0.9279, 0.3451, 0.9407, 0.352, 0.9394, 0.354, 0.927, 0.3473, 0.927, 0.3473, 0.9394, 0.354, 0.9383, 0.3556, 0.9262, 0.3492, 0.1299, 0.6895, 0.1299, 0.6774, 0.1319, 0.6782, 0.1319, 0.69, 0.1319, 0.69, 0.1319, 0.6782, 0.1342, 0.6784, 0.1342, 0.6902, 0.6982, 0.352, 0.711, 0.3451, 0.7119, 0.3473, 0.6995, 0.354, 0.6995, 0.354, 0.7119, 0.3473, 0.7127, 0.3492, 0.7006, 0.3556, 0.1299, 0.6774, 0.1299, 0.6895, 0.1279, 0.69, 0.1279, 0.6782, 0.1279, 0.6782, 0.1279, 0.69, 0.1255, 0.6902, 0.1255, 0.6784, 0.9407, 0.352, 0.952, 0.3612, 0.9503, 0.3629, 0.9394, 0.354, 0.9394, 0.354, 0.9503, 0.3629, 0.9489, 0.3643, 0.9383, 0.3556, 0.1299, 0.6774, 0.1299, 0.6668, 0.1319, 0.6678, 0.1319, 0.6782, 0.1319, 0.6782, 0.1319, 0.6678, 0.1342, 0.6681, 0.1342, 0.6784, 0.6869, 0.3612, 0.6982, 0.352, 0.6995, 0.354, 0.6886, 0.3629, 0.6886, 0.3629, 0.6995, 0.354, 0.7006, 0.3556, 0.69, 0.3643, 0.1299, 0.6668, 0.1299, 0.6774, 0.1279, 0.6782, 0.1279, 0.6678, 0.1279, 0.6678, 0.1279, 0.6782, 0.1255, 0.6784, 0.1255, 0.6681, 0.952, 0.3612, 0.9612, 0.3725, 0.9592, 0.3738, 0.9503, 0.3629, 0.9503, 0.3629, 0.9592, 0.3738, 0.9576, 0.3749, 0.9489, 0.3643, 0.3268, 0.6668, 0.3158, 0.6668, 0.3151, 0.6648, 0.3259, 0.6648, 0.3259, 0.6648, 0.3151, 0.6648, 0.3148, 0.6625, 0.3256, 0.6625, 0.6777, 0.3725, 0.6869, 0.3612, 0.6886, 0.3629, 0.6797, 0.3738, 0.6797, 0.3738, 0.6886, 0.3629, 0.69, 0.3643, 0.6813, 0.3749, 0.3158, 0.3336, 0.3268, 0.3336, 0.3259, 0.3356, 0.3151, 0.3356, 0.3151, 0.3356, 0.3259, 0.3356, 0.3256, 0.3379, 0.3148, 0.3379, 0.9612, 0.3725, 0.9681, 0.3853, 0.9659, 0.3863, 0.9592, 0.3738, 0.9592, 0.3738, 0.9659, 0.3863, 0.964, 0.387, 0.9576, 0.3749, 0.3158, 0.6668, 0.3034, 0.6668, 0.3029, 0.6648, 0.3151, 0.6648, 0.3151, 0.6648, 0.3029, 0.6648, 0.3028, 0.6625, 0.3148, 0.6625, 0.6708, 0.3853, 0.6777, 0.3725, 0.6797, 0.3738, 0.673, 0.3863, 0.673, 0.3863, 0.6797, 0.3738, 0.6813, 0.3749, 0.6749, 0.387, 0.3034, 0.3336, 0.3158, 0.3336, 0.3151, 0.3356, 0.3029, 0.3356, 0.3029, 0.3356, 0.3151, 0.3356, 0.3148, 0.3379, 0.3028, 0.3379, 0.9681, 0.3853, 0.9722, 0.3989, 0.9698, 0.3993, 0.9659, 0.3863, 0.9659, 0.3863, 0.9698, 0.3993, 0.9678, 0.3996, 0.964, 0.387, 0.3034, 0.6668, 0.2906, 0.6668, 0.2905, 0.6648, 0.3029, 0.6648, 0.3029, 0.6648, 0.2905, 0.6648, 0.2904, 0.6625, 0.3028, 0.6625, 0.6667, 0.3989, 0.6708, 0.3853, 0.673, 0.3863, 0.6691, 0.3993, 0.6691, 0.3993, 0.673, 0.3863, 0.6749, 0.387, 0.6711, 0.3996, 0.2906, 0.3336, 0.3034, 0.3336, 0.3029, 0.3356, 0.2905, 0.3356, 0.2905, 0.3356, 0.3029, 0.3356, 0.3028, 0.3379, 0.2904, 0.3379, 0.2904, 0.3379, 0.004454, 0.3379, 0.00207, 0.3356, 0.2905, 0.3356, 0.2905, 0.3356, 0.00207, 0.3356, 0.0, 0.3336, 0.2906, 0.3336, 0.6711, 0.3996, 0.6695, 0.6911, 0.6675, 0.6925, 0.6691, 0.3993, 0.6691, 0.3993, 0.6675, 0.6925, 0.6652, 0.6929, 0.6667, 0.3989, 0.9722, 0.3989, 0.9738, 0.6929, 0.9714, 0.6925, 0.9698, 0.3993, 0.9698, 0.3993, 0.9714, 0.6925, 0.9694, 0.6911, 0.9678, 0.3996, 0.2906, 0.6668, 5.86e-08, 0.6668, 0.002071, 0.6648, 0.2905, 0.6648, 0.2905, 0.6648, 0.002071, 0.6648, 0.004454, 0.6625, 0.2904, 0.6625, 0.9942, 0.3336, 0.9942, 0.6704, 0.9918, 0.67, 0.9918, 0.334, 0.9918, 0.334, 0.9918, 0.67, 0.9898, 0.6686, 0.9898, 0.3354, 5.86e-08, 0.6668, 0.0, 0.3336, 0.00207, 0.3356, 0.002071, 0.6648, 0.002071, 0.6648, 0.00207, 0.3356, 0.004454, 0.3379, 0.004454, 0.6625, 0.9854, 0.6704, 0.9854, 0.3336, 0.9878, 0.334, 0.9878, 0.67, 0.9878, 0.67, 0.9878, 0.334, 0.9898, 0.3354, 0.9898, 0.6686, 0.6593, 0.3336, 0.6593, 0.6668, 0.6573, 0.6648, 0.6573, 0.3356, 0.6573, 0.3356, 0.6573, 0.6648, 0.6549, 0.6625, 0.6549, 0.3379, 0.8121, 0.3989, 0.8136, 0.6929, 0.8113, 0.6925, 0.8097, 0.3993, 0.8097, 0.3993, 0.8113, 0.6925, 0.8093, 0.6911, 0.8077, 0.3996, 0.3687, 0.3336, 0.6593, 0.3336, 0.6573, 0.3356, 0.3689, 0.3356, 0.3689, 0.3356, 0.6573, 0.3356, 0.6549, 0.3379, 0.3689, 0.3379, 0.8134, 0.3987, 0.815, 0.6929, 0.8136, 0.6929, 0.8121, 0.3989, 0.004462, 0.2929, 0.004462, 0.308, 0.002047, 0.3078, 0.002047, 0.2928, 0.002047, 0.2928, 0.002047, 0.3078, 6.348e-08, 0.3072, 5.86e-08, 0.2925, 0.821, 0.3981, 0.8256, 0.3831, 0.8275, 0.3839, 0.8231, 0.3984, 0.8231, 0.3984, 0.8275, 0.3839, 0.8297, 0.3848, 0.8255, 0.3987, 0.3281, 0.308, 0.3281, 0.2929, 0.3305, 0.2928, 0.3305, 0.3078, 0.3305, 0.3078, 0.3305, 0.2928, 0.3325, 0.2925, 0.3325, 0.3072, 0.8134, 0.3831, 0.8179, 0.3981, 0.8159, 0.3984, 0.8115, 0.3839, 0.8115, 0.3839, 0.8159, 0.3984, 0.8134, 0.3987, 0.8092, 0.3848, 0.004462, 0.308, 0.004462, 0.3217, 0.002047, 0.3214, 0.002047, 0.3078, 0.002047, 0.3078, 0.002047, 0.3214, 5.86e-08, 0.3206, 6.348e-08, 0.3072, 0.8256, 0.3831, 0.833, 0.3692, 0.8347, 0.3704, 0.8275, 0.3839, 0.8275, 0.3839, 0.8347, 0.3704, 0.8367, 0.3717, 0.8297, 0.3848, 0.3281, 0.3217, 0.3281, 0.308, 0.3305, 0.3078, 0.3305, 0.3214, 0.3305, 0.3214, 0.3305, 0.3078, 0.3325, 0.3072, 0.3325, 0.3206, 0.806, 0.3692, 0.8134, 0.3831, 0.8115, 0.3839, 0.8043, 0.3704, 0.8043, 0.3704, 0.8115, 0.3839, 0.8092, 0.3848, 0.8022, 0.3717, 0.004462, 0.3217, 0.004462, 0.3336, 0.002047, 0.3332, 0.002047, 0.3214, 0.002047, 0.3214, 0.002047, 0.3332, 6.348e-08, 0.3322, 5.86e-08, 0.3206, 0.833, 0.3692, 0.8429, 0.3571, 0.8444, 0.3585, 0.8347, 0.3704, 0.8347, 0.3704, 0.8444, 0.3585, 0.8461, 0.3602, 0.8367, 0.3717, 0.3281, 0.3336, 0.3281, 0.3217, 0.3305, 0.3214, 0.3305, 0.3332, 0.3305, 0.3332, 0.3305, 0.3214, 0.3325, 0.3206, 0.3325, 0.3322, 0.796, 0.3571, 0.806, 0.3692, 0.8043, 0.3704, 0.7946, 0.3585, 0.7946, 0.3585, 0.8043, 0.3704, 0.8022, 0.3717, 0.7928, 0.3602, 9.766e-09, 0.9955, 0.01335, 0.9955, 0.01358, 0.9979, 0.0003062, 0.9979, 0.0003062, 0.9979, 0.01358, 0.9979, 0.01423, 1.0, 0.001178, 1.0, 0.8429, 0.3571, 0.855, 0.3471, 0.8562, 0.3488, 0.8444, 0.3585, 0.8444, 0.3585, 0.8562, 0.3488, 0.8575, 0.3508, 0.8461, 0.3602, 0.01335, 0.6713, 0.0, 0.6713, 0.0003062, 0.6689, 0.01358, 0.6689, 0.01358, 0.6689, 0.0003062, 0.6689, 0.001178, 0.6668, 0.01423, 0.6668, 0.7839, 0.3471, 0.796, 0.3571, 0.7946, 0.3585, 0.7827, 0.3488, 0.7827, 0.3488, 0.7946, 0.3585, 0.7928, 0.3602, 0.7814, 0.3508, 0.01335, 0.9955, 0.02819, 0.9955, 0.02833, 0.9979, 0.01358, 0.9979, 0.01358, 0.9979, 0.02833, 0.9979, 0.02873, 1.0, 0.01423, 1.0, 0.855, 0.3471, 0.8689, 0.3397, 0.8697, 0.3416, 0.8562, 0.3488, 0.8562, 0.3488, 0.8697, 0.3416, 0.8706, 0.3438, 0.8575, 0.3508, 0.02819, 0.6713, 0.01335, 0.6713, 0.01358, 0.6689, 0.02833, 0.6689, 0.02833, 0.6689, 0.01358, 0.6689, 0.01423, 0.6668, 0.02873, 0.6668, 0.77, 0.3397, 0.7839, 0.3471, 0.7827, 0.3488, 0.7692, 0.3416, 0.7692, 0.3416, 0.7827, 0.3488, 0.7814, 0.3508, 0.7683, 0.3438, 0.02819, 0.9955, 0.04394, 0.9955, 0.04399, 0.9979, 0.02833, 0.9979, 0.02833, 0.9979, 0.04399, 0.9979, 0.04412, 1.0, 0.02873, 1.0, 0.8689, 0.3397, 0.8839, 0.3351, 0.8843, 0.3371, 0.8697, 0.3416, 0.8697, 0.3416, 0.8843, 0.3371, 0.8848, 0.3395, 0.8706, 0.3438, 0.04394, 0.6713, 0.02819, 0.6713, 0.02833, 0.6689, 0.04399, 0.6689, 0.04399, 0.6689, 0.02833, 0.6689, 0.02873, 0.6668, 0.04412, 0.6668, 0.755, 0.3351, 0.77, 0.3397, 0.7692, 0.3416, 0.7546, 0.3371, 0.7546, 0.3371, 0.7692, 0.3416, 0.7683, 0.3438, 0.7541, 0.3395, 0.04394, 0.9955, 0.06, 0.9955, 0.05995, 0.9979, 0.04399, 0.9979, 0.04399, 0.9979, 0.05995, 0.9979, 0.05982, 1.0, 0.04412, 1.0, 0.8839, 0.3351, 0.8995, 0.3336, 0.8995, 0.3356, 0.8843, 0.3371, 0.8843, 0.3371, 0.8995, 0.3356, 0.8995, 0.3381, 0.8848, 0.3395, 0.06, 0.6713, 0.04394, 0.6713, 0.04399, 0.6689, 0.05995, 0.6689, 0.05995, 0.6689, 0.04399, 0.6689, 0.04412, 0.6668, 0.05982, 0.6668, 0.7394, 0.3336, 0.755, 0.3351, 0.7546, 0.3371, 0.7394, 0.3356, 0.7394, 0.3356, 0.7546, 0.3371, 0.7541, 0.3395, 0.7394, 0.3381, 0.06, 0.9955, 0.07575, 0.9955, 0.07561, 0.9979, 0.05995, 0.9979, 0.05995, 0.9979, 0.07561, 0.9979, 0.07521, 1.0, 0.05982, 1.0, 0.8995, 0.3336, 0.9151, 0.3351, 0.9147, 0.3371, 0.8995, 0.3356, 0.8995, 0.3356, 0.9147, 0.3371, 0.9143, 0.3395, 0.8995, 0.3381, 0.07575, 0.6713, 0.06, 0.6713, 0.05995, 0.6689, 0.07561, 0.6689, 0.07561, 0.6689, 0.05995, 0.6689, 0.05982, 0.6668, 0.07521, 0.6668, 0.7238, 0.3351, 0.7394, 0.3336, 0.7394, 0.3356, 0.7242, 0.3371, 0.7242, 0.3371, 0.7394, 0.3356, 0.7394, 0.3381, 0.7246, 0.3395, 0.07575, 0.9955, 0.09059, 0.9955, 0.09036, 0.9979, 0.07561, 0.9979, 0.07561, 0.9979, 0.09036, 0.9979, 0.08971, 1.0, 0.07521, 1.0, 0.9151, 0.3351, 0.9302, 0.3397, 0.9294, 0.3416, 0.9147, 0.3371, 0.9147, 0.3371, 0.9294, 0.3416, 0.9284, 0.3438, 0.9143, 0.3395, 0.09059, 0.6713, 0.07575, 0.6713, 0.07561, 0.6689, 0.09036, 0.6689, 0.09036, 0.6689, 0.07561, 0.6689, 0.07521, 0.6668, 0.08971, 0.6668, 0.7088, 0.3397, 0.7238, 0.3351, 0.7242, 0.3371, 0.7095, 0.3416, 0.7095, 0.3416, 0.7242, 0.3371, 0.7246, 0.3395, 0.7105, 0.3438, 0.09059, 0.9955, 0.1039, 0.9955, 0.1036, 0.9979, 0.09036, 0.9979, 0.09036, 0.9979, 0.1036, 0.9979, 0.1028, 1.0, 0.08971, 1.0, 0.9302, 0.3397, 0.944, 0.3471, 0.9429, 0.3488, 0.9294, 0.3416, 0.9294, 0.3416, 0.9429, 0.3488, 0.9415, 0.3508, 0.9284, 0.3438, 0.1039, 0.6713, 0.09059, 0.6713, 0.09036, 0.6689, 0.1036, 0.6689, 0.1036, 0.6689, 0.09036, 0.6689, 0.08971, 0.6668, 0.1028, 0.6668, 0.6949, 0.3471, 0.7088, 0.3397, 0.7095, 0.3416, 0.6961, 0.3488, 0.6961, 0.3488, 0.7095, 0.3416, 0.7105, 0.3438, 0.6974, 0.3508, 0.1039, 0.9955, 0.1153, 0.9955, 0.1149, 0.9979, 0.1036, 0.9979, 0.1036, 0.9979, 0.1149, 0.9979, 0.1139, 1.0, 0.1028, 1.0, 0.944, 0.3471, 0.9561, 0.3571, 0.9547, 0.3585, 0.9429, 0.3488, 0.9429, 0.3488, 0.9547, 0.3585, 0.953, 0.3602, 0.9415, 0.3508, 0.1153, 0.6713, 0.1039, 0.6713, 0.1036, 0.6689, 0.1149, 0.6689, 0.1149, 0.6689, 0.1036, 0.6689, 0.1028, 0.6668, 0.1139, 0.6668, 0.6828, 0.3571, 0.6949, 0.3471, 0.6961, 0.3488, 0.6842, 0.3585, 0.6842, 0.3585, 0.6961, 0.3488, 0.6974, 0.3508, 0.686, 0.3602, 0.337, 1.272e-07, 0.337, 0.01185, 0.3346, 0.01214, 0.3346, 0.0003606, 0.3346, 0.0003606, 0.3346, 0.01214, 0.3325, 0.01297, 0.3325, 0.001387, 0.9561, 0.3571, 0.9661, 0.3692, 0.9644, 0.3704, 0.9547, 0.3585, 0.9547, 0.3585, 0.9644, 0.3704, 0.9624, 0.3717, 0.953, 0.3602, 0.6606, 0.01185, 0.6606, 0.0, 0.663, 0.0003605, 0.663, 0.01214, 0.663, 0.01214, 0.663, 0.0003605, 0.665, 0.001387, 0.665, 0.01297, 0.6728, 0.3692, 0.6828, 0.3571, 0.6842, 0.3585, 0.6745, 0.3704, 0.6745, 0.3704, 0.6842, 0.3585, 0.686, 0.3602, 0.6766, 0.3717, 0.337, 0.01185, 0.337, 0.0256, 0.3346, 0.02581, 0.3346, 0.01214, 0.3346, 0.01214, 0.3346, 0.02581, 0.3325, 0.0264, 0.3325, 0.01297, 0.9661, 0.3692, 0.9735, 0.3831, 0.9716, 0.3839, 0.9644, 0.3704, 0.9644, 0.3704, 0.9716, 0.3839, 0.9694, 0.3848, 0.9624, 0.3717, 0.6606, 0.0256, 0.6606, 0.01185, 0.663, 0.01214, 0.663, 0.02581, 0.663, 0.02581, 0.663, 0.01214, 0.665, 0.01297, 0.665, 0.0264, 0.6654, 0.3831, 0.6728, 0.3692, 0.6745, 0.3704, 0.6673, 0.3839, 0.6673, 0.3839, 0.6745, 0.3704, 0.6766, 0.3717, 0.6696, 0.3848, 0.337, 0.0256, 0.337, 0.04071, 0.3346, 0.04081, 0.3346, 0.02581, 0.3346, 0.02581, 0.3346, 0.04081, 0.3325, 0.04109, 0.3325, 0.0264, 0.9735, 0.3831, 0.978, 0.3981, 0.976, 0.3984, 0.9716, 0.3839, 0.9716, 0.3839, 0.976, 0.3984, 0.9736, 0.3987, 0.9694, 0.3848, 0.6606, 0.04071, 0.6606, 0.0256, 0.663, 0.02581, 0.663, 0.04081, 0.663, 0.04081, 0.663, 0.02581, 0.665, 0.0264, 0.665, 0.04109, 0.6609, 0.3981, 0.6654, 0.3831, 0.6673, 0.3839, 0.6629, 0.3984, 0.6629, 0.3984, 0.6673, 0.3839, 0.6696, 0.3848, 0.6654, 0.3987, 0.3281, 0.2929, 0.3281, 0.004571, 0.3305, 0.002128, 0.3305, 0.2928, 0.3305, 0.2928, 0.3305, 0.002128, 0.3325, 0.0, 0.3325, 0.2925, 0.8179, 0.3981, 0.8195, 0.6911, 0.8174, 0.6925, 0.8159, 0.3984, 0.8159, 0.3984, 0.8174, 0.6925, 0.815, 0.6929, 0.8134, 0.3987, 0.337, 0.329, 0.6606, 0.329, 0.663, 0.3314, 0.3346, 0.3314, 0.3346, 0.3314, 0.663, 0.3314, 0.665, 0.3336, 0.3325, 0.3336, 1.0, 0.3354, 1.0, 0.6686, 0.998, 0.67, 0.998, 0.3341, 0.998, 0.3341, 0.998, 0.67, 0.9955, 0.6704, 0.9955, 0.3336, 0.3281, 0.004571, 0.004462, 0.004571, 0.002047, 0.002128, 0.3305, 0.002128, 0.3305, 0.002128, 0.002047, 0.002128, 0.0, 3.914e-08, 0.3325, 0.0, 0.9796, 0.6686, 0.9796, 0.3354, 0.9816, 0.3341, 0.9816, 0.67, 0.9816, 0.67, 0.9816, 0.3341, 0.984, 0.3336, 0.984, 0.6704, 0.8255, 0.3987, 0.8239, 0.6929, 0.8215, 0.6925, 0.8231, 0.3984, 0.8231, 0.3984, 0.8215, 0.6925, 0.8195, 0.6911, 0.821, 0.3981, 5.86e-08, 0.2925, 0.0, 3.914e-08, 0.002047, 0.002128, 0.002047, 0.2928, 0.002047, 0.2928, 0.002047, 0.002128, 0.004462, 0.004571, 0.004462, 0.2929, 0.6654, 0.3987, 0.6638, 0.6929, 0.6614, 0.6925, 0.6629, 0.3984, 0.6629, 0.3984, 0.6614, 0.6925, 0.6593, 0.6911, 0.6609, 0.3981, 0.665, 0.04109, 0.665, 0.3336, 0.663, 0.3314, 0.663, 0.04081, 0.663, 0.04081, 0.663, 0.3314, 0.6606, 0.329, 0.6606, 0.04071, 0.337, 0.04071, 0.337, 0.329, 0.3346, 0.3314, 0.3346, 0.04081, 0.3346, 0.04081, 0.3346, 0.3314, 0.3325, 0.3336, 0.3325, 0.04109, 0.978, 0.3981, 0.9796, 0.6911, 0.9775, 0.6925, 0.976, 0.3984, 0.976, 0.3984, 0.9775, 0.6925, 0.9751, 0.6929, 0.9736, 0.3987, 0.004462, 0.2929, 0.3281, 0.2929, 0.3281, 0.308, 0.004462, 0.308, 0.9467, 0.0, 0.9514, 0.0, 0.9514, 0.304, 0.9467, 0.304, 0.2435, 0.6668, 0.2482, 0.6668, 0.2482, 0.9709, 0.2435, 0.9709, 0.1539, 0.9709, 0.1492, 0.9709, 0.1492, 0.6668, 0.1539, 0.6668, 0.1869, 0.9709, 0.1822, 0.9709, 0.1822, 0.6668, 0.1869, 0.6668, 0.2529, 0.6668, 0.2576, 0.6668, 0.2576, 0.9709, 0.2529, 0.9709, 0.2341, 0.9709, 0.2294, 0.9709, 0.2294, 0.6668, 0.2341, 0.6668, 0.2246, 0.6668, 0.2294, 0.6668, 0.2294, 0.9709, 0.2246, 0.9709, 0.2011, 0.9709, 0.1963, 0.9709, 0.1963, 0.6668, 0.2011, 0.6668, 0.3268, 0.6376, 0.3315, 0.6376, 0.3315, 0.9417, 0.3268, 0.9417, 0.9609, 0.0, 0.9656, 0.0, 0.9656, 0.304, 0.9609, 0.304, 0.9562, 0.0, 0.9609, 0.0, 0.9609, 0.304, 0.9562, 0.304, 0.942, 0.0, 0.9467, 1.957e-08, 0.9467, 0.304, 0.942, 0.304, 0.2058, 0.9709, 0.2011, 0.9709, 0.2011, 0.6668, 0.2058, 0.6668, 0.9514, 0.0, 0.9562, 0.0, 0.9562, 0.304, 0.9514, 0.304, 0.1445, 0.6668, 0.1492, 0.6668, 0.1492, 0.9709, 0.1445, 0.9709, 0.2199, 0.9709, 0.2152, 0.9709, 0.2152, 0.6668, 0.2199, 0.6668, 0.2388, 0.9709, 0.2341, 0.9709, 0.2341, 0.6668, 0.2388, 0.6668, 0.1586, 0.6668, 0.1633, 0.6668, 0.1633, 0.9709, 0.1586, 0.9709, 0.1775, 0.9709, 0.1728, 0.9709, 0.1728, 0.6668, 0.1775, 0.6668, 0.2199, 0.6668, 0.2246, 0.6668, 0.2246, 0.9709, 0.2199, 0.9709, 0.1633, 0.6668, 0.168, 0.6668, 0.168, 0.9709, 0.1633, 0.9709, 0.1775, 0.6668, 0.1822, 0.6668, 0.1822, 0.9709, 0.1775, 0.9709, 0.1728, 0.9709, 0.168, 0.9709, 0.168, 0.6668, 0.1728, 0.6668, 0.2105, 0.6668, 0.2152, 0.6668, 0.2152, 0.9709, 0.2105, 0.9709, 0.2058, 0.6668, 0.2105, 0.6668, 0.2105, 0.9709, 0.2058, 0.9709, 0.3315, 0.6376, 0.3268, 0.6376, 0.3268, 0.3336, 0.3315, 0.3336, 0.1916, 0.9709, 0.1869, 0.9709, 0.1869, 0.6668, 0.1916, 0.6668, 0.2529, 0.9709, 0.2482, 0.9709, 0.2482, 0.6668, 0.2529, 0.6668, 0.942, 0.304, 0.9373, 0.304, 0.9373, 9.785e-09, 0.942, 0.0, 0.2435, 0.9709, 0.2388, 0.9709, 0.2388, 0.6668, 0.2435, 0.6668, 0.1539, 0.6668, 0.1586, 0.6668, 0.1586, 0.9709, 0.1539, 0.9709])
me_cylinder.use_remesh_preserve_volume = False
me_cylinder.use_remesh_preserve_attributes = False
me_cylinder.use_mirror_vertex_groups = False
me_cylinder.update()

# ---- objects
ob_cylinder = bpy.data.objects.new('Cylinder', me_cylinder)

# ---- transforms, parenting, visibility, modifiers, constraints
ob_cylinder.location = (0.0, 0.0, 0.0)
ob_cylinder.rotation_euler = (1.571, -0.0, 0.0)
ob_cylinder.lineart.crease_threshold = 0.0

# ---- collection membership
col_collection_1.objects.link(ob_cylinder)

# ---- scene / render settings (as saved in the file)
scene.frame_start = 1; scene.frame_end = 250; scene.frame_set(2)
scene.render.engine = 'BLENDER_EEVEE_NEXT'
scene.render.resolution_percentage = 50
scene.render.dither_intensity = 0.0
scene.cycles.use_denoising = False
scene.cycles.samples = 10
scene.cycles.sampling_pattern = 'TABULATED_SOBOL'
scene.cycles.light_sampling_threshold = 0.0
scene.cycles.use_adaptive_sampling = False
scene.cycles.use_light_tree = False
scene.cycles.blur_glossy = 0.0
scene.cycles.pixel_filter_type = 'GAUSSIAN'
scene.cycles.sample_clamp_indirect = 0.0
scene.view_settings.view_transform = 'Standard'
bpy.context.view_layer.update()

# ---- added for rendering (the .blend has no active camera and no usable light): camera, sun
cam_auto = bpy.data.cameras.new('AutoCamera')
cam_auto.lens = 50.0
cam_auto.sensor_width = 36.0
cam_auto.clip_end = 1000.0
ob_auto_camera = bpy.data.objects.new('AutoCamera', cam_auto)
scene.collection.objects.link(ob_auto_camera)
ob_auto_camera.location = (2.93562, -3.06521, 2.0435)
ob_auto_camera.rotation_euler = (1.09748, -7.21219e-08, 0.694738)
scene.camera = ob_auto_camera
light_auto_sun = bpy.data.lights.new('AutoSun', 'SUN')
light_auto_sun.energy = 3.0
light_auto_sun.angle = 0.0523599
ob_auto_sun = bpy.data.objects.new('AutoSun', light_auto_sun)
scene.collection.objects.link(ob_auto_sun)
ob_auto_sun.rotation_euler = (0.872665, 0.174533, 0.523599)
bpy.context.view_layer.update()
